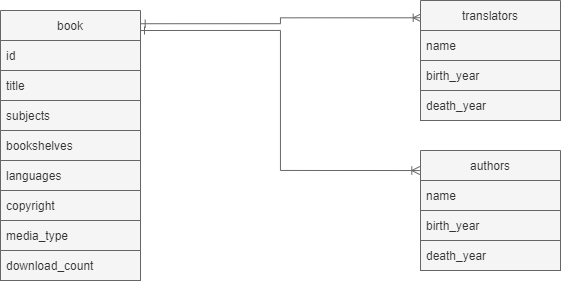

The diagram above was exported from draw.io. Its source (the exported page's mxGraphModel, read from the mxfile embedded in the PNG):
<mxGraphModel dx="253" dy="621" grid="1" gridSize="10" guides="1" tooltips="1" connect="1" arrows="1" fold="1" page="1" pageScale="1" pageWidth="850" pageHeight="1100" math="0" shadow="0">
  <root>
    <mxCell id="0" />
    <mxCell id="1" parent="0" />
    <mxCell id="BvJdwYxuy_YTe1sg0uFi-32" style="edgeStyle=orthogonalEdgeStyle;rounded=0;orthogonalLoop=1;jettySize=auto;html=1;entryX=0.005;entryY=0.144;entryDx=0;entryDy=0;entryPerimeter=0;startArrow=ERone;startFill=0;endArrow=ERoneToMany;endFill=0;exitX=1.005;exitY=0.049;exitDx=0;exitDy=0;exitPerimeter=0;fillColor=#f5f5f5;strokeColor=#666666;" parent="1" source="BvJdwYxuy_YTe1sg0uFi-2" target="BvJdwYxuy_YTe1sg0uFi-11" edge="1">
      <mxGeometry relative="1" as="geometry">
        <mxPoint x="430" y="30" as="sourcePoint" />
      </mxGeometry>
    </mxCell>
    <mxCell id="BvJdwYxuy_YTe1sg0uFi-2" value="book" style="swimlane;fontStyle=0;childLayout=stackLayout;horizontal=1;startSize=30;horizontalStack=0;resizeParent=1;resizeParentMax=0;resizeLast=0;collapsible=1;marginBottom=0;strokeColor=#666666;fillColor=#f5f5f5;fontColor=#333333;" parent="1" vertex="1">
      <mxGeometry x="270" y="20" width="140" height="270" as="geometry" />
    </mxCell>
    <mxCell id="BvJdwYxuy_YTe1sg0uFi-3" value="id" style="text;strokeColor=#666666;fillColor=#f5f5f5;align=left;verticalAlign=middle;spacingLeft=4;spacingRight=4;overflow=hidden;points=[[0,0.5],[1,0.5]];portConstraint=eastwest;rotatable=0;fontColor=#333333;" parent="BvJdwYxuy_YTe1sg0uFi-2" vertex="1">
      <mxGeometry y="30" width="140" height="30" as="geometry" />
    </mxCell>
    <mxCell id="BvJdwYxuy_YTe1sg0uFi-4" value="title" style="text;strokeColor=#666666;fillColor=#f5f5f5;align=left;verticalAlign=middle;spacingLeft=4;spacingRight=4;overflow=hidden;points=[[0,0.5],[1,0.5]];portConstraint=eastwest;rotatable=0;fontColor=#333333;" parent="BvJdwYxuy_YTe1sg0uFi-2" vertex="1">
      <mxGeometry y="60" width="140" height="30" as="geometry" />
    </mxCell>
    <mxCell id="BvJdwYxuy_YTe1sg0uFi-15" value="subjects" style="text;strokeColor=#666666;fillColor=#f5f5f5;align=left;verticalAlign=middle;spacingLeft=4;spacingRight=4;overflow=hidden;points=[[0,0.5],[1,0.5]];portConstraint=eastwest;rotatable=0;fontColor=#333333;" parent="BvJdwYxuy_YTe1sg0uFi-2" vertex="1">
      <mxGeometry y="90" width="140" height="30" as="geometry" />
    </mxCell>
    <mxCell id="BvJdwYxuy_YTe1sg0uFi-16" value="bookshelves" style="text;strokeColor=#666666;fillColor=#f5f5f5;align=left;verticalAlign=middle;spacingLeft=4;spacingRight=4;overflow=hidden;points=[[0,0.5],[1,0.5]];portConstraint=eastwest;rotatable=0;fontColor=#333333;" parent="BvJdwYxuy_YTe1sg0uFi-2" vertex="1">
      <mxGeometry y="120" width="140" height="30" as="geometry" />
    </mxCell>
    <mxCell id="BvJdwYxuy_YTe1sg0uFi-17" value="languages" style="text;strokeColor=#666666;fillColor=#f5f5f5;align=left;verticalAlign=middle;spacingLeft=4;spacingRight=4;overflow=hidden;points=[[0,0.5],[1,0.5]];portConstraint=eastwest;rotatable=0;fontColor=#333333;" parent="BvJdwYxuy_YTe1sg0uFi-2" vertex="1">
      <mxGeometry y="150" width="140" height="30" as="geometry" />
    </mxCell>
    <mxCell id="BvJdwYxuy_YTe1sg0uFi-18" value="copyright" style="text;strokeColor=#666666;fillColor=#f5f5f5;align=left;verticalAlign=middle;spacingLeft=4;spacingRight=4;overflow=hidden;points=[[0,0.5],[1,0.5]];portConstraint=eastwest;rotatable=0;fontColor=#333333;" parent="BvJdwYxuy_YTe1sg0uFi-2" vertex="1">
      <mxGeometry y="180" width="140" height="30" as="geometry" />
    </mxCell>
    <mxCell id="BvJdwYxuy_YTe1sg0uFi-19" value="media_type" style="text;strokeColor=#666666;fillColor=#f5f5f5;align=left;verticalAlign=middle;spacingLeft=4;spacingRight=4;overflow=hidden;points=[[0,0.5],[1,0.5]];portConstraint=eastwest;rotatable=0;fontColor=#333333;" parent="BvJdwYxuy_YTe1sg0uFi-2" vertex="1">
      <mxGeometry y="210" width="140" height="30" as="geometry" />
    </mxCell>
    <mxCell id="BvJdwYxuy_YTe1sg0uFi-20" value="download_count" style="text;strokeColor=#666666;fillColor=#f5f5f5;align=left;verticalAlign=middle;spacingLeft=4;spacingRight=4;overflow=hidden;points=[[0,0.5],[1,0.5]];portConstraint=eastwest;rotatable=0;fontColor=#333333;" parent="BvJdwYxuy_YTe1sg0uFi-2" vertex="1">
      <mxGeometry y="240" width="140" height="30" as="geometry" />
    </mxCell>
    <mxCell id="BvJdwYxuy_YTe1sg0uFi-6" value="authors" style="swimlane;fontStyle=0;childLayout=stackLayout;horizontal=1;startSize=30;horizontalStack=0;resizeParent=1;resizeParentMax=0;resizeLast=0;collapsible=1;marginBottom=0;strokeColor=#666666;fillColor=#f5f5f5;fontColor=#333333;" parent="1" vertex="1">
      <mxGeometry x="690" y="160" width="140" height="120" as="geometry" />
    </mxCell>
    <mxCell id="BvJdwYxuy_YTe1sg0uFi-7" value="name" style="text;strokeColor=#666666;fillColor=#f5f5f5;align=left;verticalAlign=middle;spacingLeft=4;spacingRight=4;overflow=hidden;points=[[0,0.5],[1,0.5]];portConstraint=eastwest;rotatable=0;fontColor=#333333;" parent="BvJdwYxuy_YTe1sg0uFi-6" vertex="1">
      <mxGeometry y="30" width="140" height="30" as="geometry" />
    </mxCell>
    <mxCell id="BvJdwYxuy_YTe1sg0uFi-8" value="birth_year" style="text;strokeColor=#666666;fillColor=#f5f5f5;align=left;verticalAlign=middle;spacingLeft=4;spacingRight=4;overflow=hidden;points=[[0,0.5],[1,0.5]];portConstraint=eastwest;rotatable=0;fontColor=#333333;" parent="BvJdwYxuy_YTe1sg0uFi-6" vertex="1">
      <mxGeometry y="60" width="140" height="30" as="geometry" />
    </mxCell>
    <mxCell id="BvJdwYxuy_YTe1sg0uFi-9" value="death_year" style="text;strokeColor=#666666;fillColor=#f5f5f5;align=left;verticalAlign=middle;spacingLeft=4;spacingRight=4;overflow=hidden;points=[[0,0.5],[1,0.5]];portConstraint=eastwest;rotatable=0;fontColor=#333333;" parent="BvJdwYxuy_YTe1sg0uFi-6" vertex="1">
      <mxGeometry y="90" width="140" height="30" as="geometry" />
    </mxCell>
    <mxCell id="BvJdwYxuy_YTe1sg0uFi-11" value="translators" style="swimlane;fontStyle=0;childLayout=stackLayout;horizontal=1;startSize=30;horizontalStack=0;resizeParent=1;resizeParentMax=0;resizeLast=0;collapsible=1;marginBottom=0;strokeColor=#666666;fillColor=#f5f5f5;fontColor=#333333;" parent="1" vertex="1">
      <mxGeometry x="690" y="10" width="140" height="120" as="geometry" />
    </mxCell>
    <mxCell id="BvJdwYxuy_YTe1sg0uFi-12" value="name" style="text;strokeColor=#666666;fillColor=#f5f5f5;align=left;verticalAlign=middle;spacingLeft=4;spacingRight=4;overflow=hidden;points=[[0,0.5],[1,0.5]];portConstraint=eastwest;rotatable=0;fontColor=#333333;" parent="BvJdwYxuy_YTe1sg0uFi-11" vertex="1">
      <mxGeometry y="30" width="140" height="30" as="geometry" />
    </mxCell>
    <mxCell id="BvJdwYxuy_YTe1sg0uFi-13" value="birth_year" style="text;strokeColor=#666666;fillColor=#f5f5f5;align=left;verticalAlign=middle;spacingLeft=4;spacingRight=4;overflow=hidden;points=[[0,0.5],[1,0.5]];portConstraint=eastwest;rotatable=0;fontColor=#333333;" parent="BvJdwYxuy_YTe1sg0uFi-11" vertex="1">
      <mxGeometry y="60" width="140" height="30" as="geometry" />
    </mxCell>
    <mxCell id="BvJdwYxuy_YTe1sg0uFi-14" value="death_year" style="text;strokeColor=#666666;fillColor=#f5f5f5;align=left;verticalAlign=middle;spacingLeft=4;spacingRight=4;overflow=hidden;points=[[0,0.5],[1,0.5]];portConstraint=eastwest;rotatable=0;fontColor=#333333;" parent="BvJdwYxuy_YTe1sg0uFi-11" vertex="1">
      <mxGeometry y="90" width="140" height="30" as="geometry" />
    </mxCell>
    <mxCell id="BvJdwYxuy_YTe1sg0uFi-31" style="edgeStyle=orthogonalEdgeStyle;rounded=0;orthogonalLoop=1;jettySize=auto;html=1;entryX=-0.005;entryY=0.167;entryDx=0;entryDy=0;entryPerimeter=0;startArrow=ERone;startFill=0;endArrow=ERoneToMany;endFill=0;fillColor=#f5f5f5;strokeColor=#666666;" parent="1" target="BvJdwYxuy_YTe1sg0uFi-6" edge="1">
      <mxGeometry relative="1" as="geometry">
        <mxPoint x="410" y="40" as="sourcePoint" />
      </mxGeometry>
    </mxCell>
  </root>
</mxGraphModel>